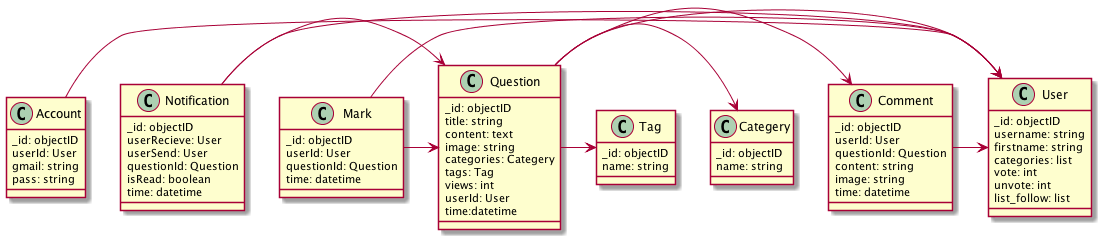

The diagram above was rendered by PlantUML. Its source (embedded in the PNG):
@startuml class_diagrame
class User {
    _id: objectID
    username: string
    firstname: string
    categories: list
    vote: int
    unvote: int
    list_follow: list

}

class Account {
    _id: objectID
    userId: User
    gmail: string
    pass: string
}

class Question {
    _id: objectID
    title: string
    content: text
    image: string
    categories: Categery
    tags: Tag
    views: int
    userId: User
    time:datetime
}

class Comment {
    _id: objectID
    userId: User
    questionId: Question
    content: string
    image: string
    time: datetime
}

class Categery {
    _id: objectID
    name: string
}

class Tag {
    _id: objectID
    name: string
}

class Notification {
    _id: objectID
    userRecieve: User
    userSend: User
    questionId: Question
    isRead: boolean
    time: datetime
}

class Mark {
    _id: objectID
    userId: User
    questionId: Question
    time: datetime
}


Account -> User
Question -> User
Comment -> User
Question -> Comment
Question -> Categery
Question -> Tag
Notification -> User
Notification -> Question
Mark -> User
Mark -> Question

@enduml